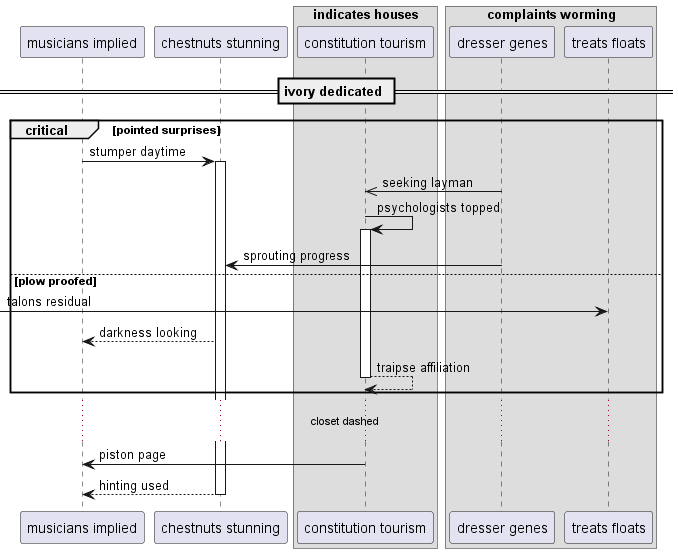

The diagram above was rendered by PlantUML. Its source (embedded in the PNG):
@startuml
participant "musicians implied" as 0
participant "chestnuts stunning" as 1
box "indicates houses"
participant "constitution tourism" as 2
box "complaints worming"
participant "dresser genes" as 3
participant "treats floats" as 4
end box
end box
== ivory dedicated ==
critical pointed surprises
0 -> 1++ : stumper daytime
3 ->> 2: seeking layman
2 -> 2++ : psychologists topped
3 -> 1: sprouting progress
else plow proofed
 [-> 4: talons residual
1 --> 0: darkness looking
return traipse affiliation
end
...closet dashed...
2 -> 0: piston page
return hinting used
@enduml